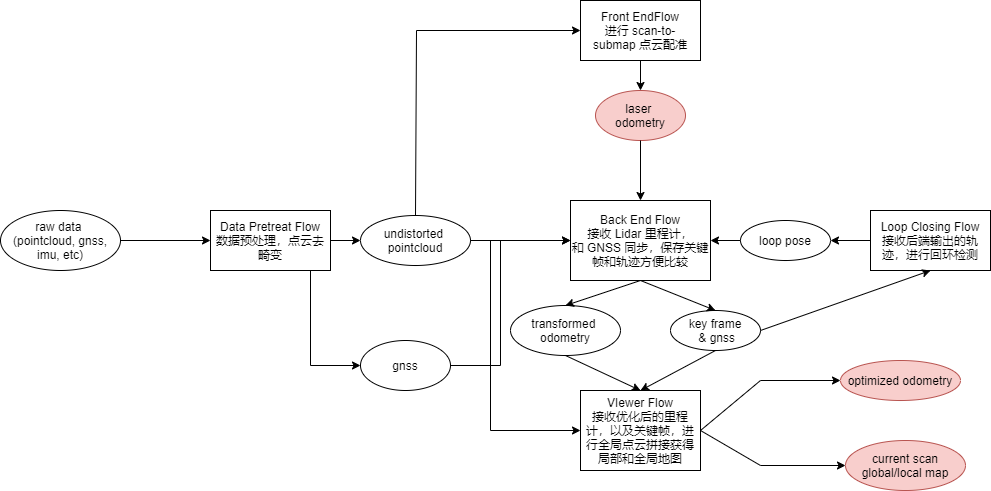

The diagram above was exported from draw.io. Its source (the exported page's mxGraphModel, read from the mxfile embedded in the PNG):
<mxGraphModel dx="1947" dy="641" grid="1" gridSize="10" guides="1" tooltips="1" connect="1" arrows="1" fold="1" page="1" pageScale="1" pageWidth="850" pageHeight="1100" math="0" shadow="0">
  <root>
    <mxCell id="mD9otItXvDp0Yiqo75T7-0" />
    <mxCell id="mD9otItXvDp0Yiqo75T7-1" parent="mD9otItXvDp0Yiqo75T7-0" />
    <mxCell id="CNIO85M71vK61vFh1nlu-0" value="Data Pretreat Flow&lt;br&gt;数据预处理，点云去畸变" style="rounded=0;whiteSpace=wrap;html=1;" vertex="1" parent="mD9otItXvDp0Yiqo75T7-1">
      <mxGeometry x="-270" y="560" width="120" height="60" as="geometry" />
    </mxCell>
    <mxCell id="CNIO85M71vK61vFh1nlu-1" value="Front EndFlow&lt;br&gt;进行 scan-to-submap&amp;nbsp;点云配准" style="rounded=0;whiteSpace=wrap;html=1;" vertex="1" parent="mD9otItXvDp0Yiqo75T7-1">
      <mxGeometry x="100" y="350" width="120" height="60" as="geometry" />
    </mxCell>
    <mxCell id="CNIO85M71vK61vFh1nlu-2" value="Back End Flow&lt;br&gt;接收&amp;nbsp;Lidar&amp;nbsp;里程计，和&amp;nbsp;GNSS&amp;nbsp;同步，保存关键帧和轨迹方便比较" style="rounded=0;whiteSpace=wrap;html=1;" vertex="1" parent="mD9otItXvDp0Yiqo75T7-1">
      <mxGeometry x="90" y="550" width="140" height="80" as="geometry" />
    </mxCell>
    <mxCell id="CNIO85M71vK61vFh1nlu-3" value="VIewer Flow&lt;br&gt;接收优化后的里程计，以及关键帧，进行全局点云拼接获得局部和全局地图" style="rounded=0;whiteSpace=wrap;html=1;" vertex="1" parent="mD9otItXvDp0Yiqo75T7-1">
      <mxGeometry x="100" y="740" width="120" height="80" as="geometry" />
    </mxCell>
    <mxCell id="CNIO85M71vK61vFh1nlu-4" value="Loop Closing Flow&lt;br&gt;接收后端输出的轨迹，进行回环检测" style="rounded=0;whiteSpace=wrap;html=1;" vertex="1" parent="mD9otItXvDp0Yiqo75T7-1">
      <mxGeometry x="390" y="560" width="120" height="60" as="geometry" />
    </mxCell>
    <mxCell id="CNIO85M71vK61vFh1nlu-5" value="raw data &lt;br&gt;(pointcloud, gnss, imu, etc)" style="ellipse;whiteSpace=wrap;html=1;" vertex="1" parent="mD9otItXvDp0Yiqo75T7-1">
      <mxGeometry x="-480" y="560" width="120" height="60" as="geometry" />
    </mxCell>
    <mxCell id="CNIO85M71vK61vFh1nlu-6" value="undistorted &lt;br&gt;pointcloud" style="ellipse;whiteSpace=wrap;html=1;" vertex="1" parent="mD9otItXvDp0Yiqo75T7-1">
      <mxGeometry x="-120" y="565" width="110" height="50" as="geometry" />
    </mxCell>
    <mxCell id="CNIO85M71vK61vFh1nlu-7" value="laser &lt;br&gt;odometry" style="ellipse;whiteSpace=wrap;html=1;fillColor=#f8cecc;strokeColor=#b85450;" vertex="1" parent="mD9otItXvDp0Yiqo75T7-1">
      <mxGeometry x="115" y="440" width="90" height="50" as="geometry" />
    </mxCell>
    <mxCell id="CNIO85M71vK61vFh1nlu-8" value="gnss" style="ellipse;whiteSpace=wrap;html=1;" vertex="1" parent="mD9otItXvDp0Yiqo75T7-1">
      <mxGeometry x="-120" y="690" width="90" height="50" as="geometry" />
    </mxCell>
    <mxCell id="CNIO85M71vK61vFh1nlu-10" value="key frame&lt;br&gt;&amp;nbsp;&amp;amp; gnss" style="ellipse;whiteSpace=wrap;html=1;" vertex="1" parent="mD9otItXvDp0Yiqo75T7-1">
      <mxGeometry x="190" y="660" width="90" height="40" as="geometry" />
    </mxCell>
    <mxCell id="CNIO85M71vK61vFh1nlu-11" value="transformed &lt;br&gt;odometry" style="ellipse;whiteSpace=wrap;html=1;" vertex="1" parent="mD9otItXvDp0Yiqo75T7-1">
      <mxGeometry x="30" y="655" width="110" height="50" as="geometry" />
    </mxCell>
    <mxCell id="CNIO85M71vK61vFh1nlu-13" value="loop pose" style="ellipse;whiteSpace=wrap;html=1;" vertex="1" parent="mD9otItXvDp0Yiqo75T7-1">
      <mxGeometry x="260" y="570" width="90" height="40" as="geometry" />
    </mxCell>
    <mxCell id="CNIO85M71vK61vFh1nlu-14" value="current scan&lt;br&gt;global/local map" style="ellipse;whiteSpace=wrap;html=1;fillColor=#f8cecc;strokeColor=#b85450;" vertex="1" parent="mD9otItXvDp0Yiqo75T7-1">
      <mxGeometry x="365" y="790" width="120" height="50" as="geometry" />
    </mxCell>
    <mxCell id="CNIO85M71vK61vFh1nlu-15" value="optimized odometry" style="ellipse;whiteSpace=wrap;html=1;fillColor=#f8cecc;strokeColor=#b85450;" vertex="1" parent="mD9otItXvDp0Yiqo75T7-1">
      <mxGeometry x="360" y="710" width="120" height="40" as="geometry" />
    </mxCell>
    <mxCell id="CNIO85M71vK61vFh1nlu-16" value="" style="endArrow=classic;html=1;rounded=0;exitX=1;exitY=0.5;exitDx=0;exitDy=0;entryX=0;entryY=0.5;entryDx=0;entryDy=0;" edge="1" parent="mD9otItXvDp0Yiqo75T7-1" source="CNIO85M71vK61vFh1nlu-5" target="CNIO85M71vK61vFh1nlu-0">
      <mxGeometry width="50" height="50" relative="1" as="geometry">
        <mxPoint x="140" y="850" as="sourcePoint" />
        <mxPoint x="190" y="800" as="targetPoint" />
      </mxGeometry>
    </mxCell>
    <mxCell id="CNIO85M71vK61vFh1nlu-18" value="" style="endArrow=classic;html=1;rounded=0;exitX=1;exitY=0.5;exitDx=0;exitDy=0;entryX=0;entryY=0.5;entryDx=0;entryDy=0;" edge="1" parent="mD9otItXvDp0Yiqo75T7-1" source="CNIO85M71vK61vFh1nlu-6" target="CNIO85M71vK61vFh1nlu-2">
      <mxGeometry width="50" height="50" relative="1" as="geometry">
        <mxPoint x="10" y="580" as="sourcePoint" />
        <mxPoint x="60" y="530" as="targetPoint" />
      </mxGeometry>
    </mxCell>
    <mxCell id="CNIO85M71vK61vFh1nlu-19" value="" style="endArrow=classic;html=1;rounded=0;exitX=1;exitY=0.5;exitDx=0;exitDy=0;entryX=0;entryY=0.5;entryDx=0;entryDy=0;" edge="1" parent="mD9otItXvDp0Yiqo75T7-1" source="CNIO85M71vK61vFh1nlu-0" target="CNIO85M71vK61vFh1nlu-6">
      <mxGeometry width="50" height="50" relative="1" as="geometry">
        <mxPoint x="-130" y="450" as="sourcePoint" />
        <mxPoint x="-80" y="400" as="targetPoint" />
      </mxGeometry>
    </mxCell>
    <mxCell id="CNIO85M71vK61vFh1nlu-20" value="" style="endArrow=classic;html=1;rounded=0;exitX=0.5;exitY=0;exitDx=0;exitDy=0;entryX=0;entryY=0.5;entryDx=0;entryDy=0;" edge="1" parent="mD9otItXvDp0Yiqo75T7-1" source="CNIO85M71vK61vFh1nlu-6" target="CNIO85M71vK61vFh1nlu-1">
      <mxGeometry width="50" height="50" relative="1" as="geometry">
        <mxPoint x="-130" y="450" as="sourcePoint" />
        <mxPoint x="-80" y="400" as="targetPoint" />
        <Array as="points">
          <mxPoint x="-64" y="380" />
        </Array>
      </mxGeometry>
    </mxCell>
    <mxCell id="CNIO85M71vK61vFh1nlu-21" value="" style="endArrow=classic;html=1;rounded=0;exitX=1;exitY=0.5;exitDx=0;exitDy=0;entryX=0;entryY=0.5;entryDx=0;entryDy=0;" edge="1" parent="mD9otItXvDp0Yiqo75T7-1" source="CNIO85M71vK61vFh1nlu-6" target="CNIO85M71vK61vFh1nlu-3">
      <mxGeometry width="50" height="50" relative="1" as="geometry">
        <mxPoint x="-55" y="575" as="sourcePoint" />
        <mxPoint x="110" y="390" as="targetPoint" />
        <Array as="points">
          <mxPoint x="10" y="590" />
          <mxPoint x="10" y="780" />
        </Array>
      </mxGeometry>
    </mxCell>
    <mxCell id="CNIO85M71vK61vFh1nlu-22" value="" style="endArrow=classic;html=1;rounded=0;exitX=1;exitY=0.5;exitDx=0;exitDy=0;entryX=0;entryY=0.5;entryDx=0;entryDy=0;" edge="1" parent="mD9otItXvDp0Yiqo75T7-1" source="CNIO85M71vK61vFh1nlu-8" target="CNIO85M71vK61vFh1nlu-2">
      <mxGeometry width="50" height="50" relative="1" as="geometry">
        <mxPoint x="-55" y="575" as="sourcePoint" />
        <mxPoint x="110" y="390" as="targetPoint" />
        <Array as="points">
          <mxPoint x="20" y="715" />
          <mxPoint x="20" y="590" />
        </Array>
      </mxGeometry>
    </mxCell>
    <mxCell id="CNIO85M71vK61vFh1nlu-23" value="" style="endArrow=classic;html=1;rounded=0;exitX=0.5;exitY=1;exitDx=0;exitDy=0;entryX=0.5;entryY=0;entryDx=0;entryDy=0;" edge="1" parent="mD9otItXvDp0Yiqo75T7-1" source="CNIO85M71vK61vFh1nlu-2" target="CNIO85M71vK61vFh1nlu-11">
      <mxGeometry width="50" height="50" relative="1" as="geometry">
        <mxPoint x="-55" y="575" as="sourcePoint" />
        <mxPoint x="110" y="390" as="targetPoint" />
        <Array as="points" />
      </mxGeometry>
    </mxCell>
    <mxCell id="CNIO85M71vK61vFh1nlu-24" value="" style="endArrow=classic;html=1;rounded=0;exitX=0.5;exitY=1;exitDx=0;exitDy=0;entryX=0.5;entryY=0;entryDx=0;entryDy=0;" edge="1" parent="mD9otItXvDp0Yiqo75T7-1" source="CNIO85M71vK61vFh1nlu-2" target="CNIO85M71vK61vFh1nlu-10">
      <mxGeometry width="50" height="50" relative="1" as="geometry">
        <mxPoint x="170" y="630" as="sourcePoint" />
        <mxPoint x="115" y="665" as="targetPoint" />
        <Array as="points" />
      </mxGeometry>
    </mxCell>
    <mxCell id="CNIO85M71vK61vFh1nlu-26" value="" style="endArrow=classic;html=1;rounded=0;exitX=0.5;exitY=1;exitDx=0;exitDy=0;entryX=0.5;entryY=0;entryDx=0;entryDy=0;" edge="1" parent="mD9otItXvDp0Yiqo75T7-1" source="CNIO85M71vK61vFh1nlu-11" target="CNIO85M71vK61vFh1nlu-3">
      <mxGeometry width="50" height="50" relative="1" as="geometry">
        <mxPoint x="170" y="630" as="sourcePoint" />
        <mxPoint x="95" y="665" as="targetPoint" />
        <Array as="points" />
      </mxGeometry>
    </mxCell>
    <mxCell id="CNIO85M71vK61vFh1nlu-27" value="" style="endArrow=classic;html=1;rounded=0;exitX=0.5;exitY=1;exitDx=0;exitDy=0;entryX=0.5;entryY=0;entryDx=0;entryDy=0;" edge="1" parent="mD9otItXvDp0Yiqo75T7-1" source="CNIO85M71vK61vFh1nlu-10" target="CNIO85M71vK61vFh1nlu-3">
      <mxGeometry width="50" height="50" relative="1" as="geometry">
        <mxPoint x="95" y="715" as="sourcePoint" />
        <mxPoint x="170" y="750" as="targetPoint" />
        <Array as="points" />
      </mxGeometry>
    </mxCell>
    <mxCell id="CNIO85M71vK61vFh1nlu-28" value="" style="endArrow=classic;html=1;rounded=0;exitX=1;exitY=0.5;exitDx=0;exitDy=0;entryX=0.5;entryY=1;entryDx=0;entryDy=0;" edge="1" parent="mD9otItXvDp0Yiqo75T7-1" source="CNIO85M71vK61vFh1nlu-10" target="CNIO85M71vK61vFh1nlu-4">
      <mxGeometry width="50" height="50" relative="1" as="geometry">
        <mxPoint x="170" y="630" as="sourcePoint" />
        <mxPoint x="245" y="670" as="targetPoint" />
        <Array as="points" />
      </mxGeometry>
    </mxCell>
    <mxCell id="CNIO85M71vK61vFh1nlu-29" value="" style="endArrow=classic;html=1;rounded=0;entryX=0;entryY=0.5;entryDx=0;entryDy=0;" edge="1" parent="mD9otItXvDp0Yiqo75T7-1" target="CNIO85M71vK61vFh1nlu-8">
      <mxGeometry width="50" height="50" relative="1" as="geometry">
        <mxPoint x="-170" y="620" as="sourcePoint" />
        <mxPoint x="-110" y="600" as="targetPoint" />
        <Array as="points">
          <mxPoint x="-170" y="715" />
        </Array>
      </mxGeometry>
    </mxCell>
    <mxCell id="CNIO85M71vK61vFh1nlu-31" value="" style="endArrow=classic;html=1;rounded=0;exitX=0;exitY=0.5;exitDx=0;exitDy=0;entryX=1;entryY=0.5;entryDx=0;entryDy=0;" edge="1" parent="mD9otItXvDp0Yiqo75T7-1" source="CNIO85M71vK61vFh1nlu-13" target="CNIO85M71vK61vFh1nlu-2">
      <mxGeometry width="50" height="50" relative="1" as="geometry">
        <mxPoint x="400" y="605" as="sourcePoint" />
        <mxPoint x="360" y="605" as="targetPoint" />
        <Array as="points" />
      </mxGeometry>
    </mxCell>
    <mxCell id="CNIO85M71vK61vFh1nlu-32" value="" style="endArrow=classic;html=1;rounded=0;exitX=0;exitY=0.5;exitDx=0;exitDy=0;entryX=1;entryY=0.5;entryDx=0;entryDy=0;" edge="1" parent="mD9otItXvDp0Yiqo75T7-1" source="CNIO85M71vK61vFh1nlu-4" target="CNIO85M71vK61vFh1nlu-13">
      <mxGeometry width="50" height="50" relative="1" as="geometry">
        <mxPoint x="270" y="600" as="sourcePoint" />
        <mxPoint x="230" y="600" as="targetPoint" />
        <Array as="points" />
      </mxGeometry>
    </mxCell>
    <mxCell id="CNIO85M71vK61vFh1nlu-33" value="" style="endArrow=classic;html=1;rounded=0;exitX=0.5;exitY=1;exitDx=0;exitDy=0;entryX=0.5;entryY=0;entryDx=0;entryDy=0;" edge="1" parent="mD9otItXvDp0Yiqo75T7-1" source="CNIO85M71vK61vFh1nlu-1" target="CNIO85M71vK61vFh1nlu-7">
      <mxGeometry width="50" height="50" relative="1" as="geometry">
        <mxPoint x="-55" y="575" as="sourcePoint" />
        <mxPoint x="110" y="390" as="targetPoint" />
        <Array as="points" />
      </mxGeometry>
    </mxCell>
    <mxCell id="CNIO85M71vK61vFh1nlu-34" value="" style="endArrow=classic;html=1;rounded=0;exitX=0.5;exitY=1;exitDx=0;exitDy=0;entryX=0.5;entryY=0;entryDx=0;entryDy=0;" edge="1" parent="mD9otItXvDp0Yiqo75T7-1" source="CNIO85M71vK61vFh1nlu-7" target="CNIO85M71vK61vFh1nlu-2">
      <mxGeometry width="50" height="50" relative="1" as="geometry">
        <mxPoint x="170" y="420" as="sourcePoint" />
        <mxPoint x="170" y="450" as="targetPoint" />
        <Array as="points" />
      </mxGeometry>
    </mxCell>
    <mxCell id="CNIO85M71vK61vFh1nlu-35" value="" style="endArrow=classic;html=1;rounded=0;exitX=1;exitY=0.5;exitDx=0;exitDy=0;entryX=0;entryY=0.5;entryDx=0;entryDy=0;" edge="1" parent="mD9otItXvDp0Yiqo75T7-1" source="CNIO85M71vK61vFh1nlu-3" target="CNIO85M71vK61vFh1nlu-15">
      <mxGeometry width="50" height="50" relative="1" as="geometry">
        <mxPoint x="245" y="710" as="sourcePoint" />
        <mxPoint x="170" y="750" as="targetPoint" />
        <Array as="points">
          <mxPoint x="280" y="730" />
        </Array>
      </mxGeometry>
    </mxCell>
    <mxCell id="CNIO85M71vK61vFh1nlu-36" value="" style="endArrow=classic;html=1;rounded=0;exitX=1;exitY=0.5;exitDx=0;exitDy=0;entryX=0;entryY=0.5;entryDx=0;entryDy=0;" edge="1" parent="mD9otItXvDp0Yiqo75T7-1" source="CNIO85M71vK61vFh1nlu-3" target="CNIO85M71vK61vFh1nlu-14">
      <mxGeometry width="50" height="50" relative="1" as="geometry">
        <mxPoint x="230" y="780" as="sourcePoint" />
        <mxPoint x="370" y="740" as="targetPoint" />
        <Array as="points">
          <mxPoint x="280" y="815" />
        </Array>
      </mxGeometry>
    </mxCell>
  </root>
</mxGraphModel>